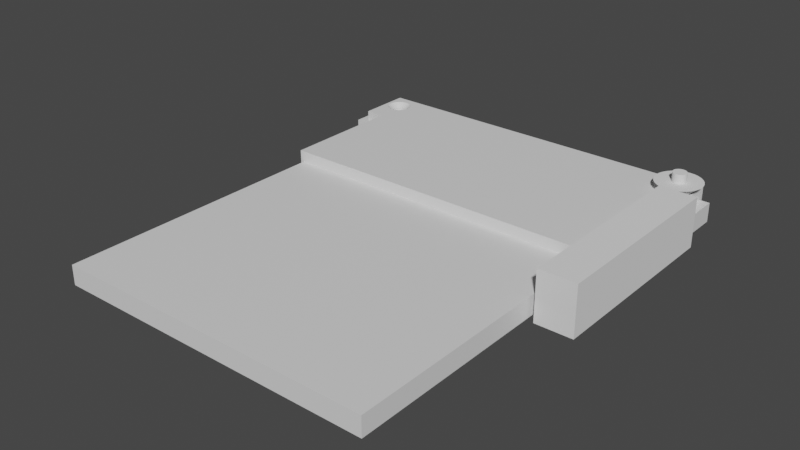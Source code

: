 # Source: gea29_connector_cover.blend  (saved by Blender 3.4.6; exported with 4.5.12 LTS)
import bpy
from mathutils import Matrix  # noqa: F401  (used for matrix-valued properties, if any)

bpy.ops.wm.read_factory_settings(use_empty=True)
scene = bpy.context.scene
scene.name = 'Scene'

# ---- collections
col_collection = bpy.data.collections.new('Collection'); scene.collection.children.link(col_collection)

# ---- materials (node trees are filled in below, after node groups)
mat_material = bpy.data.materials.new('Material')
mat_material.alpha_threshold = 0.0
mat_material.use_transparent_shadow = False
mat_material.roughness = 0.5
mat_material.line_color = (0.0, 0.0, 0.0, 1.0)

# ---- material node trees
mat_material.use_nodes = True; mat_material.node_tree.nodes.clear()
_N = mat_material.node_tree.nodes; _L = mat_material.node_tree.links
n0 = _N.new('ShaderNodeOutputMaterial'); n0.name = 'Material Output'; n0.location = (300, 300)
n1 = _N.new('ShaderNodeBsdfPrincipled'); n1.name = 'Principled BSDF'; n1.location = (10, 300)
n1.distribution = 'GGX'
n1.subsurface_method = 'RANDOM_WALK_SKIN'
n1.inputs[3].default_value = 1.45
n1.inputs[27].default_value = (0.0, 0.0, 0.0, 1.0)
n1.inputs[28].default_value = 1.0
_L.new(n1.outputs[0], n0.inputs[0])
n0.is_active_output = True

# ---- world
world_world = bpy.data.worlds.new('World'); scene.world = world_world
world_world.use_nodes = True; world_world.node_tree.nodes.clear()
_N = world_world.node_tree.nodes; _L = world_world.node_tree.links
n0 = _N.new('ShaderNodeOutputWorld'); n0.name = 'World Output'; n0.location = (300, 300)
n1 = _N.new('ShaderNodeBackground'); n1.name = 'Background'; n1.location = (10, 300)
n1.inputs[0].default_value = (0.05088, 0.05088, 0.05088, 1.0)
_L.new(n1.outputs[0], n0.inputs[0])
n0.is_active_output = True
world_world.color = (0.05088, 0.05088, 0.05088)
world_world.use_sun_shadow = False
world_world.sun_shadow_jitter_overblur = 0.0

# ---- meshes
me_cube = bpy.data.meshes.new('Cube')
me_cube.from_pydata([(1.953, -0.01323, 1.0), (1.953, -0.01323, -1.0), (1.953, -2.13, 1.0), (1.953, -2.13, -1.0), (1.421e-14, -0.01323, 1.0), (1.421e-14, -0.01323, -1.0), (1.421e-14, -2.13, 1.0), (1.421e-14, -2.13, -1.0)], [], [(0, 4, 6, 2), (3, 2, 6, 7), (7, 6, 4, 5), (5, 1, 3, 7), (1, 0, 2, 3), (5, 4, 0, 1)])
_uv = me_cube.uv_layers.new(name='UVMap')
_uv.uv.foreach_set('vector', [0.625, 0.5, 0.875, 0.5, 0.875, 0.75, 0.625, 0.75, 0.375, 0.75, 0.625, 0.75, 0.625, 1.0, 0.375, 1.0, 0.375, 0.0, 0.625, 0.0, 0.625, 0.25, 0.375, 0.25, 0.125, 0.5, 0.375, 0.5, 0.375, 0.75, 0.125, 0.75, 0.375, 0.5, 0.625, 0.5, 0.625, 0.75, 0.375, 0.75, 0.375, 0.25, 0.625, 0.25, 0.625, 0.5, 0.375, 0.5])
me_cube.materials.append(mat_material)
me_cube.use_mirror_vertex_groups = False
me_cube.update()
me_cylinder = bpy.data.meshes.new('Cylinder')
me_cylinder.from_pydata([(0.0, 1.0, -1.0), (0.0, 1.0, 1.0), (0.1951, 0.9808, -1.0), (0.1951, 0.9808, 1.0), (0.3827, 0.9239, -1.0), (0.3827, 0.9239, 1.0), (0.5556, 0.8315, -1.0), (0.5556, 0.8315, 1.0), (0.7071, 0.7071, -1.0), (0.7071, 0.7071, 1.0), (0.8315, 0.5556, -1.0), (0.8315, 0.5556, 1.0), (0.9239, 0.3827, -1.0), (0.9239, 0.3827, 1.0), (0.9808, 0.1951, -1.0), (0.9808, 0.1951, 1.0), (1.0, 0.0, -1.0), (1.0, 0.0, 1.0), (0.9808, -0.1951, -1.0), (0.9808, -0.1951, 1.0), (0.9239, -0.3827, -1.0), (0.9239, -0.3827, 1.0), (0.8315, -0.5556, -1.0), (0.8315, -0.5556, 1.0), (0.7071, -0.7071, -1.0), (0.7071, -0.7071, 1.0), (0.5556, -0.8315, -1.0), (0.5556, -0.8315, 1.0), (0.3827, -0.9239, -1.0), (0.3827, -0.9239, 1.0), (0.1951, -0.9808, -1.0), (0.1951, -0.9808, 1.0), (0.0, -1.0, -1.0), (0.0, -1.0, 1.0), (-0.1951, -0.9808, -1.0), (-0.1951, -0.9808, 1.0), (-0.3827, -0.9239, -1.0), (-0.3827, -0.9239, 1.0), (-0.5556, -0.8315, -1.0), (-0.5556, -0.8315, 1.0), (-0.7071, -0.7071, -1.0), (-0.7071, -0.7071, 1.0), (-0.8315, -0.5556, -1.0), (-0.8315, -0.5556, 1.0), (-0.9239, -0.3827, -1.0), (-0.9239, -0.3827, 1.0), (-0.9808, -0.1951, -1.0), (-0.9808, -0.1951, 1.0), (-1.0, 0.0, -1.0), (-1.0, 0.0, 1.0), (-0.9808, 0.1951, -1.0), (-0.9808, 0.1951, 1.0), (-0.9239, 0.3827, -1.0), (-0.9239, 0.3827, 1.0), (-0.8315, 0.5556, -1.0), (-0.8315, 0.5556, 1.0), (-0.7071, 0.7071, -1.0), (-0.7071, 0.7071, 1.0), (-0.5556, 0.8315, -1.0), (-0.5556, 0.8315, 1.0), (-0.3827, 0.9239, -1.0), (-0.3827, 0.9239, 1.0), (-0.1951, 0.9808, -1.0), (-0.1951, 0.9808, 1.0)], [], [(0, 1, 3, 2), (2, 3, 5, 4), (4, 5, 7, 6), (6, 7, 9, 8), (8, 9, 11, 10), (10, 11, 13, 12), (12, 13, 15, 14), (14, 15, 17, 16), (16, 17, 19, 18), (18, 19, 21, 20), (20, 21, 23, 22), (22, 23, 25, 24), (24, 25, 27, 26), (26, 27, 29, 28), (28, 29, 31, 30), (30, 31, 33, 32), (32, 33, 35, 34), (34, 35, 37, 36), (36, 37, 39, 38), (38, 39, 41, 40), (40, 41, 43, 42), (42, 43, 45, 44), (44, 45, 47, 46), (46, 47, 49, 48), (48, 49, 51, 50), (50, 51, 53, 52), (52, 53, 55, 54), (54, 55, 57, 56), (56, 57, 59, 58), (58, 59, 61, 60), (3, 1, 63, 61, 59, 57, 55, 53, 51, 49, 47, 45, 43, 41, 39, 37, 35, 33, 31, 29, 27, 25, 23, 21, 19, 17, 15, 13, 11, 9, 7, 5), (60, 61, 63, 62), (62, 63, 1, 0), (0, 2, 4, 6, 8, 10, 12, 14, 16, 18, 20, 22, 24, 26, 28, 30, 32, 34, 36, 38, 40, 42, 44, 46, 48, 50, 52, 54, 56, 58, 60, 62)])
_uv = me_cylinder.uv_layers.new(name='UVMap')
_uv.uv.foreach_set('vector', [1.0, 0.5, 1.0, 1.0, 0.9688, 1.0, 0.9688, 0.5, 0.9688, 0.5, 0.9688, 1.0, 0.9375, 1.0, 0.9375, 0.5, 0.9375, 0.5, 0.9375, 1.0, 0.9062, 1.0, 0.9062, 0.5, 0.9062, 0.5, 0.9062, 1.0, 0.875, 1.0, 0.875, 0.5, 0.875, 0.5, 0.875, 1.0, 0.8438, 1.0, 0.8438, 0.5, 0.8438, 0.5, 0.8438, 1.0, 0.8125, 1.0, 0.8125, 0.5, 0.8125, 0.5, 0.8125, 1.0, 0.7812, 1.0, 0.7812, 0.5, 0.7812, 0.5, 0.7812, 1.0, 0.75, 1.0, 0.75, 0.5, 0.75, 0.5, 0.75, 1.0, 0.7188, 1.0, 0.7188, 0.5, 0.7188, 0.5, 0.7188, 1.0, 0.6875, 1.0, 0.6875, 0.5, 0.6875, 0.5, 0.6875, 1.0, 0.6562, 1.0, 0.6562, 0.5, 0.6562, 0.5, 0.6562, 1.0, 0.625, 1.0, 0.625, 0.5, 0.625, 0.5, 0.625, 1.0, 0.5938, 1.0, 0.5938, 0.5, 0.5938, 0.5, 0.5938, 1.0, 0.5625, 1.0, 0.5625, 0.5, 0.5625, 0.5, 0.5625, 1.0, 0.5312, 1.0, 0.5312, 0.5, 0.5312, 0.5, 0.5312, 1.0, 0.5, 1.0, 0.5, 0.5, 0.5, 0.5, 0.5, 1.0, 0.4688, 1.0, 0.4688, 0.5, 0.4688, 0.5, 0.4688, 1.0, 0.4375, 1.0, 0.4375, 0.5, 0.4375, 0.5, 0.4375, 1.0, 0.4062, 1.0, 0.4062, 0.5, 0.4062, 0.5, 0.4062, 1.0, 0.375, 1.0, 0.375, 0.5, 0.375, 0.5, 0.375, 1.0, 0.3438, 1.0, 0.3438, 0.5, 0.3438, 0.5, 0.3438, 1.0, 0.3125, 1.0, 0.3125, 0.5, 0.3125, 0.5, 0.3125, 1.0, 0.2812, 1.0, 0.2812, 0.5, 0.2812, 0.5, 0.2812, 1.0, 0.25, 1.0, 0.25, 0.5, 0.25, 0.5, 0.25, 1.0, 0.2188, 1.0, 0.2188, 0.5, 0.2188, 0.5, 0.2188, 1.0, 0.1875, 1.0, 0.1875, 0.5, 0.1875, 0.5, 0.1875, 1.0, 0.1562, 1.0, 0.1562, 0.5, 0.1562, 0.5, 0.1562, 1.0, 0.125, 1.0, 0.125, 0.5, 0.125, 0.5, 0.125, 1.0, 0.09375, 1.0, 0.09375, 0.5, 0.09375, 0.5, 0.09375, 1.0, 0.0625, 1.0, 0.0625, 0.5, 0.2968, 0.4854, 0.25, 0.49, 0.2032, 0.4854, 0.1582, 0.4717, 0.1167, 0.4496, 0.08029, 0.4197, 0.05045, 0.3833, 0.02827, 0.3418, 0.01461, 0.2968, 0.01, 0.25, 0.01461, 0.2032, 0.02827, 0.1582, 0.05045, 0.1167, 0.08029, 0.08029, 0.1167, 0.05045, 0.1582, 0.02827, 0.2032, 0.01461, 0.25, 0.01, 0.2968, 0.01461, 0.3418, 0.02827, 0.3833, 0.05045, 0.4197, 0.08029, 0.4496, 0.1167, 0.4717, 0.1582, 0.4854, 0.2032, 0.49, 0.25, 0.4854, 0.2968, 0.4717, 0.3418, 0.4496, 0.3833, 0.4197, 0.4197, 0.3833, 0.4496, 0.3418, 0.4717, 0.0625, 0.5, 0.0625, 1.0, 0.03125, 1.0, 0.03125, 0.5, 0.03125, 0.5, 0.03125, 1.0, 0.0, 1.0, 0.0, 0.5, 0.75, 0.49, 0.7968, 0.4854, 0.8418, 0.4717, 0.8833, 0.4496, 0.9197, 0.4197, 0.9496, 0.3833, 0.9717, 0.3418, 0.9854, 0.2968, 0.99, 0.25, 0.9854, 0.2032, 0.9717, 0.1582, 0.9496, 0.1167, 0.9197, 0.08029, 0.8833, 0.05045, 0.8418, 0.02827, 0.7968, 0.01461, 0.75, 0.01, 0.7032, 0.01461, 0.6582, 0.02827, 0.6167, 0.05045, 0.5803, 0.08029, 0.5504, 0.1167, 0.5283, 0.1582, 0.5146, 0.2032, 0.51, 0.25, 0.5146, 0.2968, 0.5283, 0.3418, 0.5504, 0.3833, 0.5803, 0.4197, 0.6167, 0.4496, 0.6582, 0.4717, 0.7032, 0.4854])
me_cylinder.update()
me_cone = bpy.data.meshes.new('Cone')
me_cone.from_pydata([(0.0, 1.0, -1.0), (0.1951, 0.9808, -1.0), (0.3827, 0.9239, -1.0), (0.5556, 0.8315, -1.0), (0.7071, 0.7071, -1.0), (0.8315, 0.5556, -1.0), (0.9239, 0.3827, -1.0), (0.9808, 0.1951, -1.0), (1.0, 0.0, -1.0), (0.9808, -0.1951, -1.0), (0.9239, -0.3827, -1.0), (0.8315, -0.5556, -1.0), (0.7071, -0.7071, -1.0), (0.5556, -0.8315, -1.0), (0.3827, -0.9239, -1.0), (0.1951, -0.9808, -1.0), (0.0, -1.0, -1.0), (-0.1951, -0.9808, -1.0), (-0.3827, -0.9239, -1.0), (-0.5556, -0.8315, -1.0), (-0.7071, -0.7071, -1.0), (-0.8315, -0.5556, -1.0), (-0.9239, -0.3827, -1.0), (-0.9808, -0.1951, -1.0), (-1.0, 0.0, -1.0), (-0.9808, 0.1951, -1.0), (-0.9239, 0.3827, -1.0), (-0.8315, 0.5556, -1.0), (-0.7071, 0.7071, -1.0), (-0.5556, 0.8315, -1.0), (-0.3827, 0.9239, -1.0), (-0.1951, 0.9808, -1.0), (0.0, 0.0, 1.0)], [], [(0, 32, 1), (1, 32, 2), (2, 32, 3), (3, 32, 4), (4, 32, 5), (5, 32, 6), (6, 32, 7), (7, 32, 8), (8, 32, 9), (9, 32, 10), (10, 32, 11), (11, 32, 12), (12, 32, 13), (13, 32, 14), (14, 32, 15), (15, 32, 16), (16, 32, 17), (17, 32, 18), (18, 32, 19), (19, 32, 20), (20, 32, 21), (21, 32, 22), (22, 32, 23), (23, 32, 24), (24, 32, 25), (25, 32, 26), (26, 32, 27), (27, 32, 28), (28, 32, 29), (29, 32, 30), (0, 1, 2, 3, 4, 5, 6, 7, 8, 9, 10, 11, 12, 13, 14, 15, 16, 17, 18, 19, 20, 21, 22, 23, 24, 25, 26, 27, 28, 29, 30, 31), (30, 32, 31), (31, 32, 0)])
_uv = me_cone.uv_layers.new(name='UVMap')
_uv.uv.foreach_set('vector', [0.25, 0.49, 0.25, 0.25, 0.2968, 0.4854, 0.2968, 0.4854, 0.25, 0.25, 0.3418, 0.4717, 0.3418, 0.4717, 0.25, 0.25, 0.3833, 0.4496, 0.3833, 0.4496, 0.25, 0.25, 0.4197, 0.4197, 0.4197, 0.4197, 0.25, 0.25, 0.4496, 0.3833, 0.4496, 0.3833, 0.25, 0.25, 0.4717, 0.3418, 0.4717, 0.3418, 0.25, 0.25, 0.4854, 0.2968, 0.4854, 0.2968, 0.25, 0.25, 0.49, 0.25, 0.49, 0.25, 0.25, 0.25, 0.4854, 0.2032, 0.4854, 0.2032, 0.25, 0.25, 0.4717, 0.1582, 0.4717, 0.1582, 0.25, 0.25, 0.4496, 0.1167, 0.4496, 0.1167, 0.25, 0.25, 0.4197, 0.08029, 0.4197, 0.08029, 0.25, 0.25, 0.3833, 0.05045, 0.3833, 0.05045, 0.25, 0.25, 0.3418, 0.02827, 0.3418, 0.02827, 0.25, 0.25, 0.2968, 0.01461, 0.2968, 0.01461, 0.25, 0.25, 0.25, 0.01, 0.25, 0.01, 0.25, 0.25, 0.2032, 0.01461, 0.2032, 0.01461, 0.25, 0.25, 0.1582, 0.02827, 0.1582, 0.02827, 0.25, 0.25, 0.1167, 0.05045, 0.1167, 0.05045, 0.25, 0.25, 0.08029, 0.08029, 0.08029, 0.08029, 0.25, 0.25, 0.05045, 0.1167, 0.05045, 0.1167, 0.25, 0.25, 0.02827, 0.1582, 0.02827, 0.1582, 0.25, 0.25, 0.01461, 0.2032, 0.01461, 0.2032, 0.25, 0.25, 0.01, 0.25, 0.01, 0.25, 0.25, 0.25, 0.01461, 0.2968, 0.01461, 0.2968, 0.25, 0.25, 0.02827, 0.3418, 0.02827, 0.3418, 0.25, 0.25, 0.05045, 0.3833, 0.05045, 0.3833, 0.25, 0.25, 0.08029, 0.4197, 0.08029, 0.4197, 0.25, 0.25, 0.1167, 0.4496, 0.1167, 0.4496, 0.25, 0.25, 0.1582, 0.4717, 0.75, 0.49, 0.7968, 0.4854, 0.8418, 0.4717, 0.8833, 0.4496, 0.9197, 0.4197, 0.9496, 0.3833, 0.9717, 0.3418, 0.9854, 0.2968, 0.99, 0.25, 0.9854, 0.2032, 0.9717, 0.1582, 0.9496, 0.1167, 0.9197, 0.08029, 0.8833, 0.05045, 0.8418, 0.02827, 0.7968, 0.01461, 0.75, 0.01, 0.7032, 0.01461, 0.6582, 0.02827, 0.6167, 0.05045, 0.5803, 0.08029, 0.5504, 0.1167, 0.5283, 0.1582, 0.5146, 0.2032, 0.51, 0.25, 0.5146, 0.2968, 0.5283, 0.3418, 0.5504, 0.3833, 0.5803, 0.4197, 0.6167, 0.4496, 0.6582, 0.4717, 0.7032, 0.4854, 0.1582, 0.4717, 0.25, 0.25, 0.2032, 0.4854, 0.2032, 0.4854, 0.25, 0.25, 0.25, 0.49])
me_cone.update()
me_cube_001 = bpy.data.meshes.new('Cube.001')
me_cube_001.from_pydata([(2.0, -1.192e-07, 1.0), (2.0, -1.192e-07, -1.0), (2.0, -2.0, 1.0), (2.0, -2.0, -1.0), (0.0, -1.192e-07, 1.0), (0.0, -1.192e-07, -1.0), (0.0, -2.0, 1.0), (0.0, -2.0, -1.0), (-2.0, -1.192e-07, 1.0), (-2.0, -1.192e-07, -1.0), (-2.0, -2.0, 1.0), (-2.0, -2.0, -1.0)], [], [(0, 4, 6, 2), (3, 2, 6, 7), (5, 1, 3, 7), (1, 0, 2, 3), (5, 4, 0, 1), (8, 10, 6, 4), (11, 7, 6, 10), (5, 7, 11, 9), (9, 11, 10, 8), (5, 9, 8, 4)])
_uv = me_cube_001.uv_layers.new(name='UVMap')
_uv.uv.foreach_set('vector', [0.625, 0.5, 0.875, 0.5, 0.875, 0.75, 0.625, 0.75, 0.375, 0.75, 0.625, 0.75, 0.625, 1.0, 0.375, 1.0, 0.125, 0.5, 0.375, 0.5, 0.375, 0.75, 0.125, 0.75, 0.375, 0.5, 0.625, 0.5, 0.625, 0.75, 0.375, 0.75, 0.375, 0.25, 0.625, 0.25, 0.625, 0.5, 0.375, 0.5, 0.625, 0.5, 0.625, 0.75, 0.875, 0.75, 0.875, 0.5, 0.375, 0.75, 0.375, 1.0, 0.625, 1.0, 0.625, 0.75, 0.125, 0.5, 0.125, 0.75, 0.375, 0.75, 0.375, 0.5, 0.375, 0.5, 0.375, 0.75, 0.625, 0.75, 0.625, 0.5, 0.375, 0.25, 0.375, 0.5, 0.625, 0.5, 0.625, 0.25])
me_cube_001.materials.append(mat_material)
me_cube_001.use_mirror_vertex_groups = False
me_cube_001.update()
me_cube_002 = bpy.data.meshes.new('Cube.002')
me_cube_002.from_pydata([(0.0, -2.0, -1.0), (0.0, -2.0, 1.0), (0.0, 9.537e-07, -1.0), (0.0, 9.537e-07, 1.0), (2.0, -2.0, -1.0), (2.0, -2.0, 1.0), (2.0, 9.537e-07, -1.0), (2.0, 9.537e-07, 1.0)], [], [(0, 1, 3, 2), (2, 3, 7, 6), (6, 7, 5, 4), (4, 5, 1, 0), (2, 6, 4, 0), (7, 3, 1, 5)])
_uv = me_cube_002.uv_layers.new(name='UVMap')
_uv.uv.foreach_set('vector', [0.375, 0.0, 0.625, 0.0, 0.625, 0.25, 0.375, 0.25, 0.375, 0.25, 0.625, 0.25, 0.625, 0.5, 0.375, 0.5, 0.375, 0.5, 0.625, 0.5, 0.625, 0.75, 0.375, 0.75, 0.375, 0.75, 0.625, 0.75, 0.625, 1.0, 0.375, 1.0, 0.125, 0.5, 0.375, 0.5, 0.375, 0.75, 0.125, 0.75, 0.625, 0.5, 0.875, 0.5, 0.875, 0.75, 0.625, 0.75])
me_cube_002.update()
me_cube_003 = bpy.data.meshes.new('Cube.003')
me_cube_003.from_pydata([(2.0, -1.192e-07, 1.0), (2.0, -1.192e-07, -1.0), (2.0, -3.213, 1.0), (2.0, -3.213, -1.0), (0.0, -1.192e-07, 1.0), (0.0, -1.192e-07, -1.0), (0.0, -3.213, 1.0), (0.0, -3.213, -1.0), (-2.0, -1.192e-07, 1.0), (-2.0, -1.192e-07, -1.0), (-2.0, -3.213, 1.0), (-2.0, -3.213, -1.0)], [], [(0, 4, 6, 2), (3, 2, 6, 7), (5, 1, 3, 7), (1, 0, 2, 3), (5, 4, 0, 1), (8, 10, 6, 4), (11, 7, 6, 10), (5, 7, 11, 9), (9, 11, 10, 8), (5, 9, 8, 4)])
_uv = me_cube_003.uv_layers.new(name='UVMap')
_uv.uv.foreach_set('vector', [0.625, 0.5, 0.875, 0.5, 0.875, 0.75, 0.625, 0.75, 0.375, 0.75, 0.625, 0.75, 0.625, 1.0, 0.375, 1.0, 0.125, 0.5, 0.375, 0.5, 0.375, 0.75, 0.125, 0.75, 0.375, 0.5, 0.625, 0.5, 0.625, 0.75, 0.375, 0.75, 0.375, 0.25, 0.625, 0.25, 0.625, 0.5, 0.375, 0.5, 0.625, 0.5, 0.625, 0.75, 0.875, 0.75, 0.875, 0.5, 0.375, 0.75, 0.375, 1.0, 0.625, 1.0, 0.625, 0.75, 0.125, 0.5, 0.125, 0.75, 0.375, 0.75, 0.375, 0.5, 0.375, 0.5, 0.375, 0.75, 0.625, 0.75, 0.625, 0.5, 0.375, 0.25, 0.375, 0.5, 0.625, 0.5, 0.625, 0.25])
me_cube_003.materials.append(mat_material)
me_cube_003.use_mirror_vertex_groups = False
me_cube_003.update()

# ---- objects
ob_cube = bpy.data.objects.new('Cube', me_cube)
ob_cylinder = bpy.data.objects.new('Cylinder', me_cylinder)
ob_cone = bpy.data.objects.new('Cone', me_cone)
ob_cube_001 = bpy.data.objects.new('Cube.001', me_cube_001)
ob_cube_002 = bpy.data.objects.new('Cube.002', me_cube_002)
ob_cube_003 = bpy.data.objects.new('Cube.003', me_cube_003)

# ---- transforms, parenting, visibility, modifiers, constraints
ob_cube.location = (2.021e-06, 0.5, 0.0)
ob_cube.scale = (16.95, 15.12, 1.75)
ob_cube.lock_rotations_4d = False
ob_cube.empty_display_type = 'ARROWS'
ob_cube.lineart.crease_threshold = 0.0
_m = ob_cube.modifiers.new('Boolean', 'BOOLEAN')
_m.object = ob_cylinder
_m = ob_cube.modifiers.new('Boolean.001', 'BOOLEAN')
_m.object = ob_cone
_m = ob_cube.modifiers.new('Boolean.003', 'BOOLEAN')
_m.object = ob_cube_002
_m = ob_cube.modifiers.new('Mirror', 'MIRROR')
_m = ob_cube.modifiers.new('Boolean.002', 'BOOLEAN')
_m.object = ob_cube_001
_m = ob_cube.modifiers.new('Boolean.004', 'BOOLEAN')
_m.object = ob_cube_003
ob_cylinder.location = (30.28, -3.34, 0.0)
ob_cylinder.scale = (1.25, 1.25, 5.0)
ob_cone.location = (30.28, -3.34, 1.648)
ob_cone.rotation_euler = (3.142, 0.0, 0.0)
ob_cone.scale = (4.192, 4.192, 1.702)
ob_cube_001.location = (0.0, -1.5, -2.014)
ob_cube_001.scale = (14.5, 40.0, 1.75)
ob_cube_001.lock_rotations_4d = False
ob_cube_001.empty_display_type = 'ARROWS'
ob_cube_001.lineart.crease_threshold = 0.0
ob_cube_002.location = (29.7, -9.38, 0.0)
ob_cube_002.scale = (3.394, 17.85, 4.514)
ob_cube_003.location = (0.0, -0.6265, -2.014)
ob_cube_003.scale = (17.49, 3.0, 1.75)
ob_cube_003.lock_rotations_4d = False
ob_cube_003.empty_display_type = 'ARROWS'
ob_cube_003.lineart.crease_threshold = 0.0

# ---- collection membership
col_collection.objects.link(ob_cube)
col_collection.objects.link(ob_cylinder)
col_collection.objects.link(ob_cone)
col_collection.objects.link(ob_cube_001)
col_collection.objects.link(ob_cube_002)
col_collection.objects.link(ob_cube_003)

# ---- scene / render settings (as saved in the file)
scene.frame_start = 1; scene.frame_end = 250; scene.frame_set(1)
scene.render.engine = 'BLENDER_EEVEE_NEXT'
scene.cycles.sampling_pattern = 'TABULATED_SOBOL'
scene.cycles.use_light_tree = False
scene.view_settings.view_transform = 'Filmic'
bpy.context.view_layer.update()

# ---- added for rendering (the .blend has no active camera and no usable light): camera, sun
cam_auto = bpy.data.cameras.new('AutoCamera')
cam_auto.lens = 50.0
cam_auto.sensor_width = 36.0
cam_auto.clip_end = 1778.06
ob_auto_camera = bpy.data.objects.new('AutoCamera', cam_auto)
scene.collection.objects.link(ob_auto_camera)
ob_auto_camera.location = (102.065, -161.901, 81.0514)
ob_auto_camera.rotation_euler = (1.09748, -7.21219e-08, 0.694738)
scene.camera = ob_auto_camera
light_auto_sun = bpy.data.lights.new('AutoSun', 'SUN')
light_auto_sun.energy = 3.0
light_auto_sun.angle = 0.0523599
ob_auto_sun = bpy.data.objects.new('AutoSun', light_auto_sun)
scene.collection.objects.link(ob_auto_sun)
ob_auto_sun.rotation_euler = (0.872665, 0.174533, 0.523599)
bpy.context.view_layer.update()
